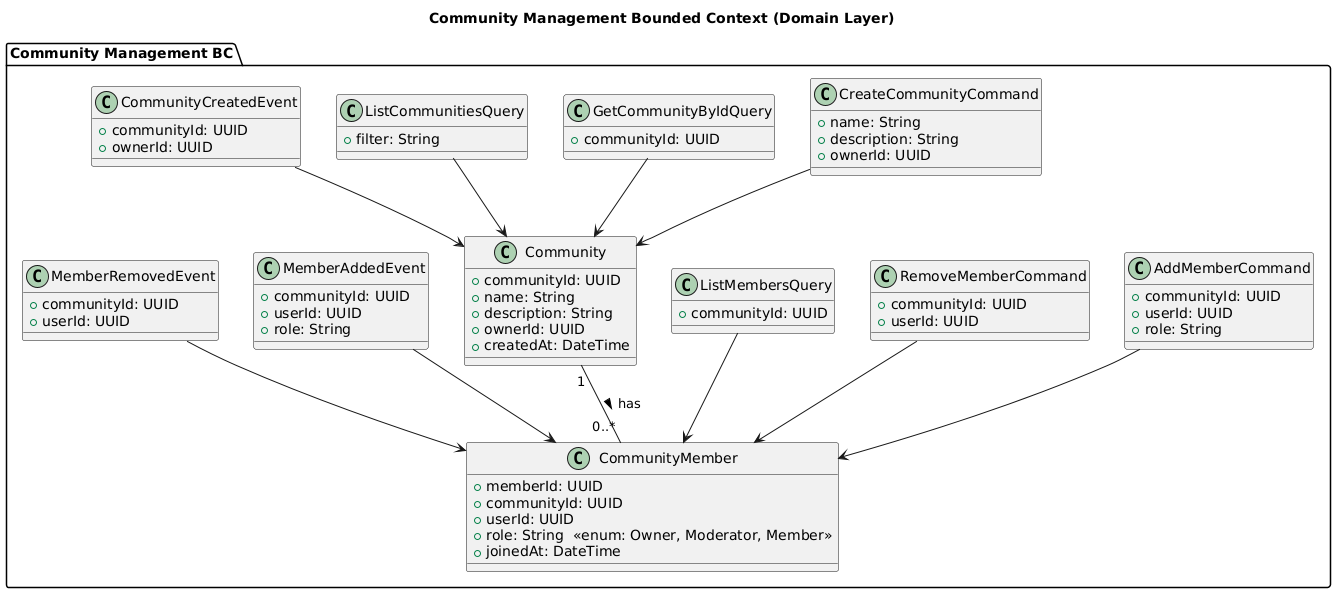

The diagram above was rendered by PlantUML. Its source (embedded in the PNG):
@startuml
title Community Management Bounded Context (Domain Layer)

package "Community Management BC" {

  ' =====================
  ' ENTIDADES
  ' =====================
  class Community {
    +communityId: UUID
    +name: String
    +description: String
    +ownerId: UUID
    +createdAt: DateTime
  }

  class CommunityMember {
    +memberId: UUID
    +communityId: UUID
    +userId: UUID
    +role: String  <<enum: Owner, Moderator, Member>>
    +joinedAt: DateTime
  }

  ' =====================
  ' AGREGADOS
  ' =====================
  Community "1" -- "0..*" CommunityMember : has >

  ' =====================
  ' COMMANDS
  ' =====================
  class CreateCommunityCommand {
    +name: String
    +description: String
    +ownerId: UUID
  }

  class AddMemberCommand {
    +communityId: UUID
    +userId: UUID
    +role: String
  }

  class RemoveMemberCommand {
    +communityId: UUID
    +userId: UUID
  }

  ' =====================
  ' QUERIES
  ' =====================
  class GetCommunityByIdQuery {
    +communityId: UUID
  }

  class ListCommunitiesQuery {
    +filter: String
  }

  class ListMembersQuery {
    +communityId: UUID
  }

  ' =====================
  ' EVENTOS DE DOMINIO
  ' =====================
  class CommunityCreatedEvent {
    +communityId: UUID
    +ownerId: UUID
  }

  class MemberAddedEvent {
    +communityId: UUID
    +userId: UUID
    +role: String
  }

  class MemberRemovedEvent {
    +communityId: UUID
    +userId: UUID
  }

  ' RELACIONES
  CreateCommunityCommand --> Community
  AddMemberCommand --> CommunityMember
  RemoveMemberCommand --> CommunityMember

  GetCommunityByIdQuery --> Community
  ListCommunitiesQuery --> Community
  ListMembersQuery --> CommunityMember

  CommunityCreatedEvent --> Community
  MemberAddedEvent --> CommunityMember
  MemberRemovedEvent --> CommunityMember
}
@enduml